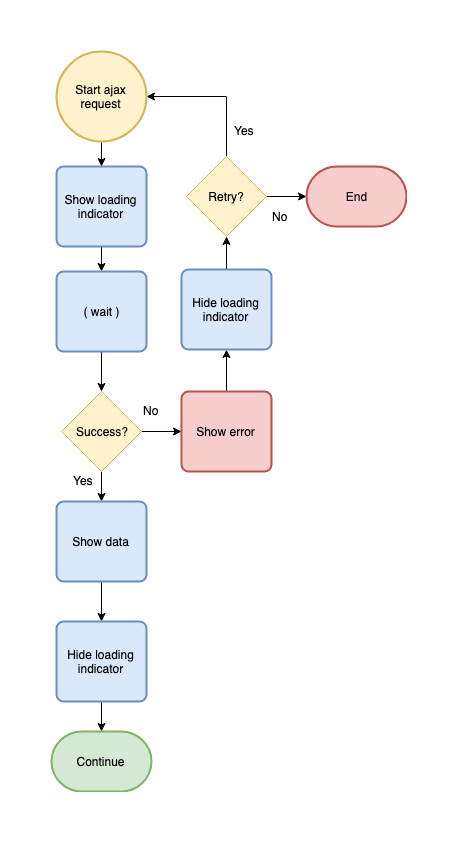

The diagram above was exported from draw.io. Its source (the exported page's mxGraphModel, read from the mxfile embedded in the PNG):
<mxGraphModel dx="1118" dy="798" grid="1" gridSize="10" guides="1" tooltips="1" connect="1" arrows="1" fold="1" page="1" pageScale="1" pageWidth="1169" pageHeight="827" background="#ffffff" math="0" shadow="0">
  <root>
    <mxCell id="0" />
    <mxCell id="1" parent="0" />
    <mxCell id="HViS4X8sUSNs0BiXVfo4-63" style="edgeStyle=orthogonalEdgeStyle;rounded=0;orthogonalLoop=1;jettySize=auto;html=1;entryX=0.5;entryY=0;entryDx=0;entryDy=0;" edge="1" parent="1" source="HViS4X8sUSNs0BiXVfo4-59" target="HViS4X8sUSNs0BiXVfo4-62">
      <mxGeometry relative="1" as="geometry" />
    </mxCell>
    <mxCell id="HViS4X8sUSNs0BiXVfo4-59" value="Show loading&lt;br&gt;indicator" style="rounded=1;whiteSpace=wrap;html=1;absoluteArcSize=1;arcSize=14;strokeWidth=2;fillColor=#dae8fc;strokeColor=#6c8ebf;" vertex="1" parent="1">
      <mxGeometry x="275" y="145" width="90" height="80" as="geometry" />
    </mxCell>
    <mxCell id="HViS4X8sUSNs0BiXVfo4-65" style="edgeStyle=orthogonalEdgeStyle;rounded=0;orthogonalLoop=1;jettySize=auto;html=1;entryX=0.5;entryY=0;entryDx=0;entryDy=0;" edge="1" parent="1" source="HViS4X8sUSNs0BiXVfo4-62" target="HViS4X8sUSNs0BiXVfo4-64">
      <mxGeometry relative="1" as="geometry" />
    </mxCell>
    <mxCell id="HViS4X8sUSNs0BiXVfo4-62" value="( wait )" style="rounded=1;whiteSpace=wrap;html=1;absoluteArcSize=1;arcSize=14;strokeWidth=2;fillColor=#dae8fc;strokeColor=#6c8ebf;" vertex="1" parent="1">
      <mxGeometry x="275" y="250" width="90" height="80" as="geometry" />
    </mxCell>
    <mxCell id="HViS4X8sUSNs0BiXVfo4-68" style="edgeStyle=orthogonalEdgeStyle;rounded=0;orthogonalLoop=1;jettySize=auto;html=1;entryX=0.5;entryY=0;entryDx=0;entryDy=0;" edge="1" parent="1" source="HViS4X8sUSNs0BiXVfo4-64" target="HViS4X8sUSNs0BiXVfo4-67">
      <mxGeometry relative="1" as="geometry" />
    </mxCell>
    <mxCell id="HViS4X8sUSNs0BiXVfo4-71" style="edgeStyle=orthogonalEdgeStyle;rounded=0;orthogonalLoop=1;jettySize=auto;html=1;entryX=0;entryY=0.5;entryDx=0;entryDy=0;" edge="1" parent="1" source="HViS4X8sUSNs0BiXVfo4-64" target="HViS4X8sUSNs0BiXVfo4-70">
      <mxGeometry relative="1" as="geometry" />
    </mxCell>
    <mxCell id="HViS4X8sUSNs0BiXVfo4-64" value="Success?" style="rhombus;whiteSpace=wrap;html=1;fillColor=#fff2cc;strokeColor=#d6b656;" vertex="1" parent="1">
      <mxGeometry x="280" y="370" width="80" height="80" as="geometry" />
    </mxCell>
    <mxCell id="HViS4X8sUSNs0BiXVfo4-74" style="edgeStyle=orthogonalEdgeStyle;rounded=0;orthogonalLoop=1;jettySize=auto;html=1;entryX=0.5;entryY=0;entryDx=0;entryDy=0;" edge="1" parent="1" source="HViS4X8sUSNs0BiXVfo4-67" target="HViS4X8sUSNs0BiXVfo4-73">
      <mxGeometry relative="1" as="geometry" />
    </mxCell>
    <mxCell id="HViS4X8sUSNs0BiXVfo4-67" value="Show data" style="rounded=1;whiteSpace=wrap;html=1;absoluteArcSize=1;arcSize=14;strokeWidth=2;fillColor=#dae8fc;strokeColor=#6c8ebf;" vertex="1" parent="1">
      <mxGeometry x="275" y="480" width="90" height="80" as="geometry" />
    </mxCell>
    <mxCell id="HViS4X8sUSNs0BiXVfo4-69" value="Yes" style="text;html=1;resizable=0;points=[];autosize=1;align=left;verticalAlign=top;spacingTop=-4;" vertex="1" parent="1">
      <mxGeometry x="290" y="450" width="40" height="20" as="geometry" />
    </mxCell>
    <mxCell id="HViS4X8sUSNs0BiXVfo4-80" style="edgeStyle=orthogonalEdgeStyle;rounded=0;orthogonalLoop=1;jettySize=auto;html=1;entryX=0.5;entryY=1;entryDx=0;entryDy=0;startArrow=none;startFill=0;endArrow=classic;endFill=1;" edge="1" parent="1" source="HViS4X8sUSNs0BiXVfo4-70" target="HViS4X8sUSNs0BiXVfo4-94">
      <mxGeometry relative="1" as="geometry" />
    </mxCell>
    <mxCell id="HViS4X8sUSNs0BiXVfo4-70" value="Show error" style="rounded=1;whiteSpace=wrap;html=1;absoluteArcSize=1;arcSize=14;strokeWidth=2;fillColor=#f8cecc;strokeColor=#b85450;" vertex="1" parent="1">
      <mxGeometry x="400" y="370" width="90" height="80" as="geometry" />
    </mxCell>
    <mxCell id="HViS4X8sUSNs0BiXVfo4-91" style="edgeStyle=orthogonalEdgeStyle;rounded=0;orthogonalLoop=1;jettySize=auto;html=1;entryX=0.5;entryY=0;entryDx=0;entryDy=0;entryPerimeter=0;startArrow=none;startFill=0;endArrow=classic;endFill=1;" edge="1" parent="1" source="HViS4X8sUSNs0BiXVfo4-73" target="HViS4X8sUSNs0BiXVfo4-90">
      <mxGeometry relative="1" as="geometry" />
    </mxCell>
    <mxCell id="HViS4X8sUSNs0BiXVfo4-73" value="Hide loading&lt;br&gt;indicator" style="rounded=1;whiteSpace=wrap;html=1;absoluteArcSize=1;arcSize=14;strokeWidth=2;fillColor=#dae8fc;strokeColor=#6c8ebf;" vertex="1" parent="1">
      <mxGeometry x="275" y="600" width="90" height="80" as="geometry" />
    </mxCell>
    <mxCell id="HViS4X8sUSNs0BiXVfo4-78" value="No" style="text;html=1;resizable=0;points=[];autosize=1;align=left;verticalAlign=top;spacingTop=-4;" vertex="1" parent="1">
      <mxGeometry x="360" y="380" width="30" height="20" as="geometry" />
    </mxCell>
    <mxCell id="HViS4X8sUSNs0BiXVfo4-82" style="edgeStyle=orthogonalEdgeStyle;rounded=0;orthogonalLoop=1;jettySize=auto;html=1;entryX=0;entryY=0.5;entryDx=0;entryDy=0;entryPerimeter=0;startArrow=none;startFill=0;endArrow=classic;endFill=1;" edge="1" parent="1" source="HViS4X8sUSNs0BiXVfo4-79" target="HViS4X8sUSNs0BiXVfo4-81">
      <mxGeometry relative="1" as="geometry" />
    </mxCell>
    <mxCell id="HViS4X8sUSNs0BiXVfo4-86" style="edgeStyle=orthogonalEdgeStyle;rounded=0;orthogonalLoop=1;jettySize=auto;html=1;entryX=1;entryY=0.5;entryDx=0;entryDy=0;entryPerimeter=0;startArrow=none;startFill=0;endArrow=classic;endFill=1;" edge="1" parent="1" source="HViS4X8sUSNs0BiXVfo4-79" target="HViS4X8sUSNs0BiXVfo4-83">
      <mxGeometry relative="1" as="geometry">
        <Array as="points">
          <mxPoint x="445" y="75" />
        </Array>
      </mxGeometry>
    </mxCell>
    <mxCell id="HViS4X8sUSNs0BiXVfo4-79" value="Retry?" style="rhombus;whiteSpace=wrap;html=1;fillColor=#fff2cc;strokeColor=#d6b656;" vertex="1" parent="1">
      <mxGeometry x="405" y="135" width="80" height="80" as="geometry" />
    </mxCell>
    <mxCell id="HViS4X8sUSNs0BiXVfo4-81" value="End" style="strokeWidth=2;html=1;shape=mxgraph.flowchart.terminator;whiteSpace=wrap;fillColor=#f8cecc;strokeColor=#b85450;" vertex="1" parent="1">
      <mxGeometry x="525" y="145" width="100" height="60" as="geometry" />
    </mxCell>
    <mxCell id="HViS4X8sUSNs0BiXVfo4-85" style="edgeStyle=orthogonalEdgeStyle;rounded=0;orthogonalLoop=1;jettySize=auto;html=1;entryX=0.5;entryY=0;entryDx=0;entryDy=0;startArrow=none;startFill=0;endArrow=classic;endFill=1;" edge="1" parent="1" source="HViS4X8sUSNs0BiXVfo4-83" target="HViS4X8sUSNs0BiXVfo4-59">
      <mxGeometry relative="1" as="geometry" />
    </mxCell>
    <mxCell id="HViS4X8sUSNs0BiXVfo4-83" value="Start ajax&lt;br&gt;request" style="strokeWidth=2;html=1;shape=mxgraph.flowchart.start_2;whiteSpace=wrap;fillColor=#fff2cc;strokeColor=#d6b656;" vertex="1" parent="1">
      <mxGeometry x="275" y="30" width="90" height="90" as="geometry" />
    </mxCell>
    <mxCell id="HViS4X8sUSNs0BiXVfo4-87" value="Yes" style="text;html=1;resizable=0;points=[];autosize=1;align=left;verticalAlign=top;spacingTop=-4;" vertex="1" parent="1">
      <mxGeometry x="451" y="100" width="40" height="20" as="geometry" />
    </mxCell>
    <mxCell id="HViS4X8sUSNs0BiXVfo4-88" value="No" style="text;html=1;resizable=0;points=[];autosize=1;align=left;verticalAlign=top;spacingTop=-4;" vertex="1" parent="1">
      <mxGeometry x="489" y="186" width="30" height="20" as="geometry" />
    </mxCell>
    <mxCell id="HViS4X8sUSNs0BiXVfo4-90" value="Continue" style="strokeWidth=2;html=1;shape=mxgraph.flowchart.terminator;whiteSpace=wrap;fillColor=#d5e8d4;strokeColor=#82b366;" vertex="1" parent="1">
      <mxGeometry x="270" y="710" width="100" height="60" as="geometry" />
    </mxCell>
    <mxCell id="HViS4X8sUSNs0BiXVfo4-95" style="edgeStyle=orthogonalEdgeStyle;rounded=0;orthogonalLoop=1;jettySize=auto;html=1;entryX=0.5;entryY=1;entryDx=0;entryDy=0;startArrow=none;startFill=0;endArrow=classic;endFill=1;" edge="1" parent="1" source="HViS4X8sUSNs0BiXVfo4-94" target="HViS4X8sUSNs0BiXVfo4-79">
      <mxGeometry relative="1" as="geometry" />
    </mxCell>
    <mxCell id="HViS4X8sUSNs0BiXVfo4-94" value="Hide loading&lt;br&gt;indicator" style="rounded=1;whiteSpace=wrap;html=1;absoluteArcSize=1;arcSize=14;strokeWidth=2;fillColor=#dae8fc;strokeColor=#6c8ebf;" vertex="1" parent="1">
      <mxGeometry x="400" y="248" width="90" height="80" as="geometry" />
    </mxCell>
  </root>
</mxGraphModel>